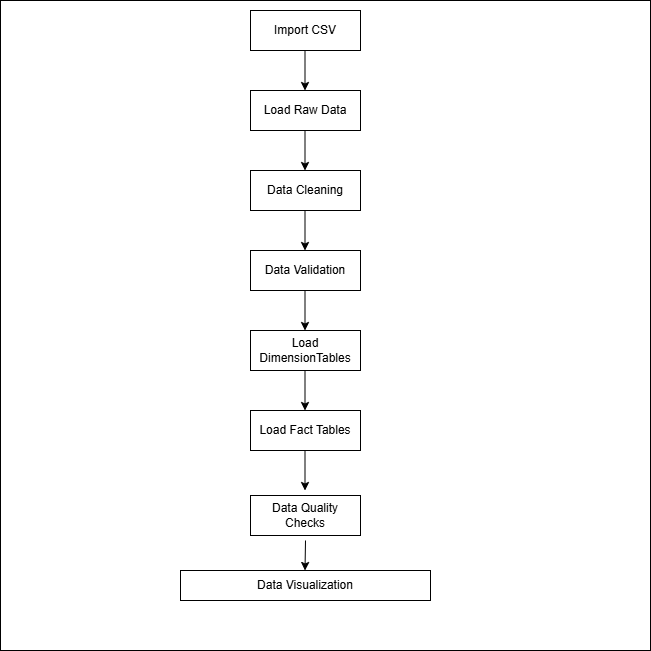

The diagram above was exported from draw.io. Its source (the exported page's mxGraphModel, read from the mxfile embedded in the PNG):
<mxGraphModel dx="1414" dy="743" grid="1" gridSize="10" guides="1" tooltips="1" connect="1" arrows="1" fold="1" page="1" pageScale="1" pageWidth="827" pageHeight="1169" math="0" shadow="0">
  <root>
    <mxCell id="0" />
    <mxCell id="1" parent="0" />
    <mxCell id="_zvnEkFWc6gUNrTueBT7-16" parent="1" style="whiteSpace=wrap;html=1;aspect=fixed;fillColor=light-dark(#FFFFFF,#999999);" value="" vertex="1">
      <mxGeometry height="650" width="650" x="80" y="70" as="geometry" />
    </mxCell>
    <mxCell id="_zvnEkFWc6gUNrTueBT7-1" parent="1" style="rounded=0;whiteSpace=wrap;html=1;" value="Import CSV" vertex="1">
      <mxGeometry height="40" width="110" x="330" y="80" as="geometry" />
    </mxCell>
    <mxCell id="_zvnEkFWc6gUNrTueBT7-2" parent="1" style="rounded=0;whiteSpace=wrap;html=1;" value="Load Raw Data" vertex="1">
      <mxGeometry height="40" width="110" x="330" y="160" as="geometry" />
    </mxCell>
    <mxCell id="_zvnEkFWc6gUNrTueBT7-3" parent="1" style="rounded=0;whiteSpace=wrap;html=1;" value="Data Cleaning" vertex="1">
      <mxGeometry height="40" width="110" x="330" y="240" as="geometry" />
    </mxCell>
    <mxCell id="_zvnEkFWc6gUNrTueBT7-4" parent="1" style="rounded=0;whiteSpace=wrap;html=1;" value="Data Validation" vertex="1">
      <mxGeometry height="40" width="110" x="330" y="320" as="geometry" />
    </mxCell>
    <mxCell id="_zvnEkFWc6gUNrTueBT7-5" parent="1" style="rounded=0;whiteSpace=wrap;html=1;" value="Load DimensionTables" vertex="1">
      <mxGeometry height="40" width="110" x="330" y="400" as="geometry" />
    </mxCell>
    <mxCell id="_zvnEkFWc6gUNrTueBT7-6" parent="1" style="rounded=0;whiteSpace=wrap;html=1;" value="Load Fact Tables" vertex="1">
      <mxGeometry height="40" width="110" x="330" y="480" as="geometry" />
    </mxCell>
    <mxCell id="_zvnEkFWc6gUNrTueBT7-7" parent="1" style="rounded=0;whiteSpace=wrap;html=1;" value="Data Quality Checks" vertex="1">
      <mxGeometry height="40" width="110" x="330" y="565" as="geometry" />
    </mxCell>
    <mxCell id="_zvnEkFWc6gUNrTueBT7-8" parent="1" style="rounded=0;whiteSpace=wrap;html=1;" value="Data Visualization" vertex="1">
      <mxGeometry height="30" width="250" x="260" y="640" as="geometry" />
    </mxCell>
    <mxCell id="_zvnEkFWc6gUNrTueBT7-9" edge="1" parent="1" style="endArrow=classic;html=1;rounded=0;" value="">
      <mxGeometry height="50" relative="1" width="50" as="geometry">
        <mxPoint x="384.5" y="120" as="sourcePoint" />
        <mxPoint x="384.5" y="160" as="targetPoint" />
      </mxGeometry>
    </mxCell>
    <mxCell id="_zvnEkFWc6gUNrTueBT7-10" edge="1" parent="1" style="endArrow=classic;html=1;rounded=0;" value="">
      <mxGeometry height="50" relative="1" width="50" as="geometry">
        <mxPoint x="384.5" y="200" as="sourcePoint" />
        <mxPoint x="384.5" y="240" as="targetPoint" />
      </mxGeometry>
    </mxCell>
    <mxCell id="_zvnEkFWc6gUNrTueBT7-11" edge="1" parent="1" style="endArrow=classic;html=1;rounded=0;" value="">
      <mxGeometry height="50" relative="1" width="50" as="geometry">
        <mxPoint x="384.5" y="280" as="sourcePoint" />
        <mxPoint x="384.5" y="320" as="targetPoint" />
      </mxGeometry>
    </mxCell>
    <mxCell id="_zvnEkFWc6gUNrTueBT7-12" edge="1" parent="1" style="endArrow=classic;html=1;rounded=0;" value="">
      <mxGeometry height="50" relative="1" width="50" as="geometry">
        <mxPoint x="384.5" y="360" as="sourcePoint" />
        <mxPoint x="384.5" y="400" as="targetPoint" />
      </mxGeometry>
    </mxCell>
    <mxCell id="_zvnEkFWc6gUNrTueBT7-13" edge="1" parent="1" style="endArrow=classic;html=1;rounded=0;" value="">
      <mxGeometry height="50" relative="1" width="50" as="geometry">
        <mxPoint x="384.5" y="440" as="sourcePoint" />
        <mxPoint x="384.5" y="480" as="targetPoint" />
      </mxGeometry>
    </mxCell>
    <mxCell id="_zvnEkFWc6gUNrTueBT7-14" edge="1" parent="1" style="endArrow=classic;html=1;rounded=0;" value="">
      <mxGeometry height="50" relative="1" width="50" as="geometry">
        <mxPoint x="384.5" y="520" as="sourcePoint" />
        <mxPoint x="384.5" y="560" as="targetPoint" />
      </mxGeometry>
    </mxCell>
    <mxCell id="_zvnEkFWc6gUNrTueBT7-15" edge="1" parent="1" style="endArrow=classic;html=1;rounded=0;" value="">
      <mxGeometry height="50" relative="1" width="50" as="geometry">
        <mxPoint x="385" y="610" as="sourcePoint" />
        <mxPoint x="384.5" y="640" as="targetPoint" />
      </mxGeometry>
    </mxCell>
  </root>
</mxGraphModel>